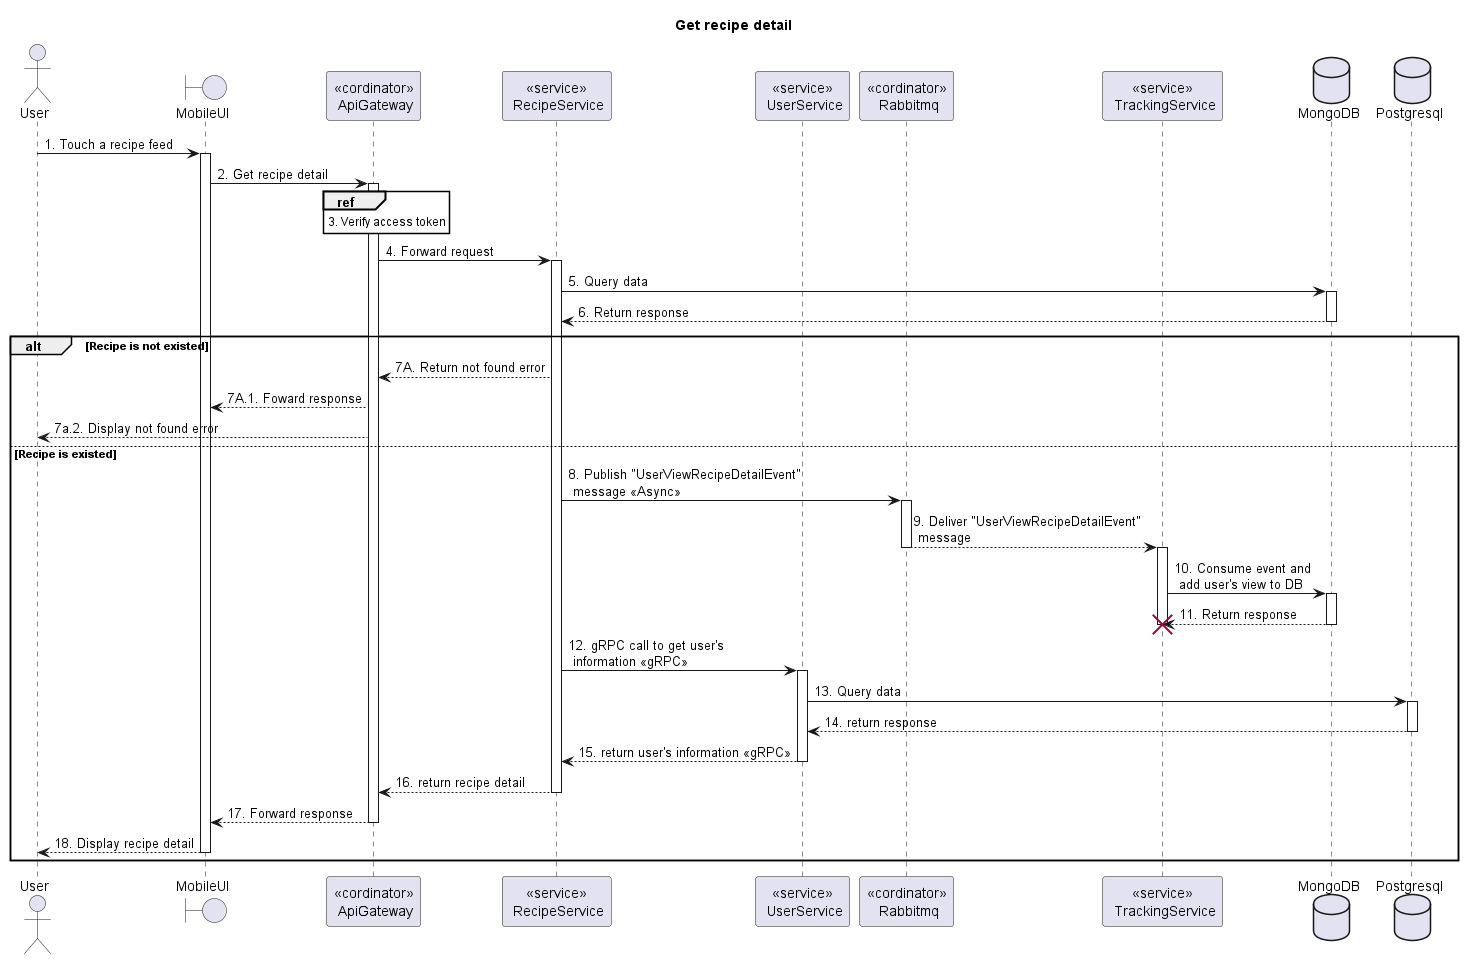

The diagram above was rendered by PlantUML. Its source (embedded in the PNG):
@startuml Sequence
title "Get recipe detail"
' Style section
<style>
  sequenceDiagram {
    reference {
      BackGroundColor white
    }
}
</style>

actor User
boundary MobileUI
participant "<<cordinator>>\n ApiGateway" as ApiGateway
participant "<<service>>\n RecipeService" as RecipeService
participant "<<service>>\n UserService" as UserService
participant "<<cordinator>>\n Rabbitmq" as Rabbitmq
participant "<<service>>\n TrackingService" as TrackingService
database MongoDB
database Postgresql


User -> MobileUI++: 1. Touch a recipe feed

MobileUI -> ApiGateway++: 2. Get recipe detail

ref over ApiGateway: 3. Verify access token

ApiGateway -> RecipeService++: 4. Forward request

RecipeService -> MongoDB++: 5. Query data
RecipeService <-- MongoDB--: 6. Return response

alt Recipe is not existed
    ApiGateway <-- RecipeService: 7A. Return not found error
    MobileUI <-- ApiGateway: 7A.1. Foward response
    User <-- ApiGateway: 7a.2. Display not found error
else Recipe is existed
    RecipeService -> Rabbitmq++: 8. Publish "UserViewRecipeDetailEvent" \n message <<Async>>
    Rabbitmq --> TrackingService: 9. Deliver "UserViewRecipeDetailEvent"\n message
    deactivate Rabbitmq
    activate TrackingService
    TrackingService -> MongoDB++: 10. Consume event and \n add user's view to DB
    TrackingService <-- MongoDB--: 11. Return response
    destroy TrackingService
    deactivate TrackingService

    RecipeService -> UserService++: 12. gRPC call to get user's \n information <<gRPC>>
    UserService -> Postgresql++: 13. Query data
    UserService <-- Postgresql--: 14. return response
    RecipeService <-- UserService--: 15. return user's information <<gRPC>>

    ApiGateway <-- RecipeService--: 16. return recipe detail
    MobileUI <-- ApiGateway--: 17. Forward response
    User <-- MobileUI--: 18. Display recipe detail
end alt


@enduml